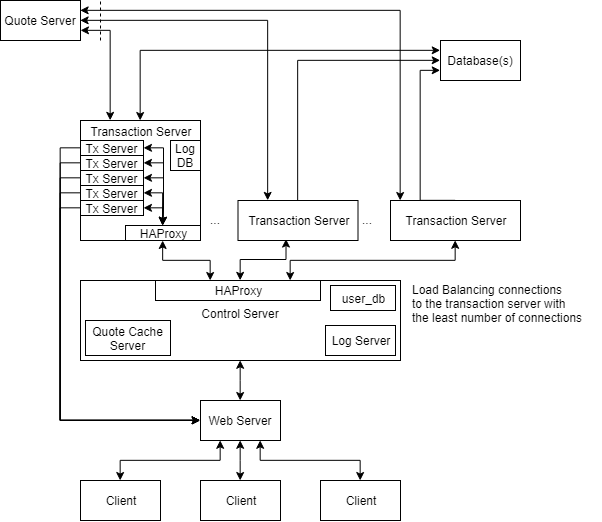

The diagram above was exported from draw.io. Its source (the exported page's mxGraphModel, read from the mxfile embedded in the PNG):
<mxGraphModel dx="1162" dy="596" grid="1" gridSize="10" guides="1" tooltips="1" connect="1" arrows="1" fold="1" page="1" pageScale="1" pageWidth="850" pageHeight="1100" math="0" shadow="0">
  <root>
    <mxCell id="0" />
    <mxCell id="1" parent="0" />
    <mxCell id="qgxFvZHDAuO-po6luZj4-105" style="edgeStyle=orthogonalEdgeStyle;rounded=0;orthogonalLoop=1;jettySize=auto;html=1;exitX=1;exitY=0.5;exitDx=0;exitDy=0;entryX=0.25;entryY=0;entryDx=0;entryDy=0;startArrow=classic;startFill=1;" edge="1" parent="1" source="qgxFvZHDAuO-po6luZj4-1" target="qgxFvZHDAuO-po6luZj4-44">
      <mxGeometry relative="1" as="geometry" />
    </mxCell>
    <mxCell id="qgxFvZHDAuO-po6luZj4-1" value="Quote Server" style="rounded=0;whiteSpace=wrap;html=1;" vertex="1" parent="1">
      <mxGeometry x="160" y="40" width="80" height="40" as="geometry" />
    </mxCell>
    <mxCell id="qgxFvZHDAuO-po6luZj4-13" style="edgeStyle=orthogonalEdgeStyle;rounded=0;orthogonalLoop=1;jettySize=auto;html=1;startArrow=classic;startFill=1;" edge="1" parent="1" source="qgxFvZHDAuO-po6luZj4-47" target="qgxFvZHDAuO-po6luZj4-42">
      <mxGeometry relative="1" as="geometry">
        <Array as="points">
          <mxPoint x="323" y="300" />
          <mxPoint x="370" y="300" />
        </Array>
      </mxGeometry>
    </mxCell>
    <mxCell id="qgxFvZHDAuO-po6luZj4-27" style="edgeStyle=orthogonalEdgeStyle;rounded=0;orthogonalLoop=1;jettySize=auto;html=1;exitX=0.25;exitY=0;exitDx=0;exitDy=0;startArrow=classic;startFill=1;" edge="1" parent="1" source="qgxFvZHDAuO-po6luZj4-2" target="qgxFvZHDAuO-po6luZj4-1">
      <mxGeometry relative="1" as="geometry">
        <Array as="points">
          <mxPoint x="270" y="70" />
        </Array>
      </mxGeometry>
    </mxCell>
    <mxCell id="qgxFvZHDAuO-po6luZj4-2" value="Transaction Server&lt;br&gt;&lt;br&gt;&lt;br&gt;&lt;br&gt;&lt;br&gt;&lt;br&gt;&lt;br&gt;&lt;br&gt;" style="rounded=0;whiteSpace=wrap;html=1;" vertex="1" parent="1">
      <mxGeometry x="240" y="160" width="120" height="120" as="geometry" />
    </mxCell>
    <mxCell id="qgxFvZHDAuO-po6luZj4-3" value="" style="endArrow=none;dashed=1;html=1;" edge="1" parent="1">
      <mxGeometry width="50" height="50" relative="1" as="geometry">
        <mxPoint x="260" y="80" as="sourcePoint" />
        <mxPoint x="260" y="40" as="targetPoint" />
      </mxGeometry>
    </mxCell>
    <mxCell id="qgxFvZHDAuO-po6luZj4-14" style="edgeStyle=orthogonalEdgeStyle;rounded=0;orthogonalLoop=1;jettySize=auto;html=1;exitX=0.538;exitY=0.911;exitDx=0;exitDy=0;entryX=0.5;entryY=0;entryDx=0;entryDy=0;startArrow=classic;startFill=1;exitPerimeter=0;" edge="1" parent="1" target="qgxFvZHDAuO-po6luZj4-6">
      <mxGeometry relative="1" as="geometry">
        <mxPoint x="445.5238095238094" y="278.57142857142856" as="sourcePoint" />
      </mxGeometry>
    </mxCell>
    <mxCell id="qgxFvZHDAuO-po6luZj4-17" style="edgeStyle=orthogonalEdgeStyle;rounded=0;orthogonalLoop=1;jettySize=auto;html=1;exitX=0.5;exitY=1;exitDx=0;exitDy=0;startArrow=classic;startFill=1;" edge="1" parent="1" source="qgxFvZHDAuO-po6luZj4-6" target="qgxFvZHDAuO-po6luZj4-16">
      <mxGeometry relative="1" as="geometry" />
    </mxCell>
    <mxCell id="qgxFvZHDAuO-po6luZj4-50" style="edgeStyle=orthogonalEdgeStyle;rounded=0;orthogonalLoop=1;jettySize=auto;html=1;entryX=0.5;entryY=1;entryDx=0;entryDy=0;startArrow=classic;startFill=1;" edge="1" parent="1" source="qgxFvZHDAuO-po6luZj4-42" target="qgxFvZHDAuO-po6luZj4-45">
      <mxGeometry relative="1" as="geometry">
        <Array as="points">
          <mxPoint x="450" y="300" />
          <mxPoint x="615" y="300" />
        </Array>
      </mxGeometry>
    </mxCell>
    <mxCell id="qgxFvZHDAuO-po6luZj4-6" value="Control Server&lt;br&gt;&lt;br&gt;" style="rounded=0;whiteSpace=wrap;html=1;" vertex="1" parent="1">
      <mxGeometry x="240" y="320" width="320" height="80" as="geometry" />
    </mxCell>
    <mxCell id="qgxFvZHDAuO-po6luZj4-7" value="Quote Cache Server" style="rounded=0;whiteSpace=wrap;html=1;" vertex="1" parent="1">
      <mxGeometry x="245" y="360" width="85" height="35" as="geometry" />
    </mxCell>
    <mxCell id="qgxFvZHDAuO-po6luZj4-21" style="edgeStyle=orthogonalEdgeStyle;rounded=0;orthogonalLoop=1;jettySize=auto;html=1;exitX=0.5;exitY=1;exitDx=0;exitDy=0;startArrow=classic;startFill=1;" edge="1" parent="1" source="qgxFvZHDAuO-po6luZj4-16" target="qgxFvZHDAuO-po6luZj4-19">
      <mxGeometry relative="1" as="geometry" />
    </mxCell>
    <mxCell id="qgxFvZHDAuO-po6luZj4-22" style="edgeStyle=orthogonalEdgeStyle;rounded=0;orthogonalLoop=1;jettySize=auto;html=1;exitX=0.25;exitY=1;exitDx=0;exitDy=0;startArrow=classic;startFill=1;" edge="1" parent="1" source="qgxFvZHDAuO-po6luZj4-16" target="qgxFvZHDAuO-po6luZj4-18">
      <mxGeometry relative="1" as="geometry" />
    </mxCell>
    <mxCell id="qgxFvZHDAuO-po6luZj4-23" style="edgeStyle=orthogonalEdgeStyle;rounded=0;orthogonalLoop=1;jettySize=auto;html=1;exitX=0.75;exitY=1;exitDx=0;exitDy=0;startArrow=classic;startFill=1;" edge="1" parent="1" source="qgxFvZHDAuO-po6luZj4-16" target="qgxFvZHDAuO-po6luZj4-20">
      <mxGeometry relative="1" as="geometry" />
    </mxCell>
    <mxCell id="qgxFvZHDAuO-po6luZj4-16" value="Web Server" style="rounded=0;whiteSpace=wrap;html=1;" vertex="1" parent="1">
      <mxGeometry x="360" y="440" width="80" height="40" as="geometry" />
    </mxCell>
    <mxCell id="qgxFvZHDAuO-po6luZj4-18" value="Client" style="rounded=0;whiteSpace=wrap;html=1;" vertex="1" parent="1">
      <mxGeometry x="240" y="520" width="80" height="40" as="geometry" />
    </mxCell>
    <mxCell id="qgxFvZHDAuO-po6luZj4-19" value="Client" style="rounded=0;whiteSpace=wrap;html=1;" vertex="1" parent="1">
      <mxGeometry x="360" y="520" width="80" height="40" as="geometry" />
    </mxCell>
    <mxCell id="qgxFvZHDAuO-po6luZj4-20" value="Client" style="rounded=0;whiteSpace=wrap;html=1;" vertex="1" parent="1">
      <mxGeometry x="480" y="520" width="80" height="40" as="geometry" />
    </mxCell>
    <mxCell id="qgxFvZHDAuO-po6luZj4-34" style="edgeStyle=orthogonalEdgeStyle;rounded=0;orthogonalLoop=1;jettySize=auto;html=1;exitX=0;exitY=0.25;exitDx=0;exitDy=0;startArrow=classic;startFill=1;" edge="1" parent="1" source="qgxFvZHDAuO-po6luZj4-31" target="qgxFvZHDAuO-po6luZj4-2">
      <mxGeometry relative="1" as="geometry">
        <Array as="points">
          <mxPoint x="300" y="90" />
        </Array>
      </mxGeometry>
    </mxCell>
    <mxCell id="qgxFvZHDAuO-po6luZj4-31" value="Database(s)" style="rounded=0;whiteSpace=wrap;html=1;" vertex="1" parent="1">
      <mxGeometry x="600" y="80" width="80" height="40" as="geometry" />
    </mxCell>
    <mxCell id="qgxFvZHDAuO-po6luZj4-35" value="Load Balancing connections&amp;nbsp;&lt;br&gt;to the transaction server with&lt;br&gt;the least number of connections&lt;br&gt;" style="text;html=1;resizable=0;points=[];autosize=1;align=left;verticalAlign=top;spacingTop=-4;" vertex="1" parent="1">
      <mxGeometry x="570" y="320" width="190" height="40" as="geometry" />
    </mxCell>
    <mxCell id="qgxFvZHDAuO-po6luZj4-36" value="..." style="text;html=1;resizable=0;points=[];autosize=1;align=left;verticalAlign=top;spacingTop=-4;" vertex="1" parent="1">
      <mxGeometry x="367.5" y="250" width="30" height="20" as="geometry" />
    </mxCell>
    <mxCell id="qgxFvZHDAuO-po6luZj4-40" value="Log Server" style="rounded=0;whiteSpace=wrap;html=1;" vertex="1" parent="1">
      <mxGeometry x="485" y="365" width="70" height="30" as="geometry" />
    </mxCell>
    <mxCell id="qgxFvZHDAuO-po6luZj4-41" value="user_db" style="rounded=0;whiteSpace=wrap;html=1;" vertex="1" parent="1">
      <mxGeometry x="490" y="325" width="65" height="25" as="geometry" />
    </mxCell>
    <mxCell id="qgxFvZHDAuO-po6luZj4-42" value="HAProxy" style="rounded=0;whiteSpace=wrap;html=1;" vertex="1" parent="1">
      <mxGeometry x="315" y="320" width="165" height="20" as="geometry" />
    </mxCell>
    <mxCell id="qgxFvZHDAuO-po6luZj4-102" style="edgeStyle=orthogonalEdgeStyle;rounded=0;orthogonalLoop=1;jettySize=auto;html=1;exitX=0.5;exitY=0;exitDx=0;exitDy=0;entryX=0;entryY=0.5;entryDx=0;entryDy=0;startArrow=none;startFill=0;" edge="1" parent="1" source="qgxFvZHDAuO-po6luZj4-44" target="qgxFvZHDAuO-po6luZj4-31">
      <mxGeometry relative="1" as="geometry" />
    </mxCell>
    <mxCell id="qgxFvZHDAuO-po6luZj4-44" value="Transaction Server&lt;br&gt;" style="rounded=0;whiteSpace=wrap;html=1;" vertex="1" parent="1">
      <mxGeometry x="397.5" y="240" width="120" height="40" as="geometry" />
    </mxCell>
    <mxCell id="qgxFvZHDAuO-po6luZj4-103" style="edgeStyle=orthogonalEdgeStyle;rounded=0;orthogonalLoop=1;jettySize=auto;html=1;exitX=0.5;exitY=0;exitDx=0;exitDy=0;entryX=0;entryY=0.75;entryDx=0;entryDy=0;startArrow=none;startFill=0;" edge="1" parent="1" source="qgxFvZHDAuO-po6luZj4-45" target="qgxFvZHDAuO-po6luZj4-31">
      <mxGeometry relative="1" as="geometry">
        <Array as="points">
          <mxPoint x="580" y="240" />
          <mxPoint x="580" y="110" />
        </Array>
      </mxGeometry>
    </mxCell>
    <mxCell id="qgxFvZHDAuO-po6luZj4-104" style="edgeStyle=orthogonalEdgeStyle;rounded=0;orthogonalLoop=1;jettySize=auto;html=1;entryX=1;entryY=0.25;entryDx=0;entryDy=0;startArrow=classic;startFill=1;" edge="1" parent="1" source="qgxFvZHDAuO-po6luZj4-45" target="qgxFvZHDAuO-po6luZj4-1">
      <mxGeometry relative="1" as="geometry">
        <Array as="points">
          <mxPoint x="560" y="50" />
        </Array>
      </mxGeometry>
    </mxCell>
    <mxCell id="qgxFvZHDAuO-po6luZj4-45" value="Transaction Server&lt;br&gt;" style="rounded=0;whiteSpace=wrap;html=1;" vertex="1" parent="1">
      <mxGeometry x="550" y="240" width="130" height="40" as="geometry" />
    </mxCell>
    <mxCell id="qgxFvZHDAuO-po6luZj4-46" value="..." style="text;html=1;resizable=0;points=[];autosize=1;align=left;verticalAlign=top;spacingTop=-4;" vertex="1" parent="1">
      <mxGeometry x="520" y="250" width="30" height="20" as="geometry" />
    </mxCell>
    <mxCell id="qgxFvZHDAuO-po6luZj4-47" value="HAProxy" style="rounded=0;whiteSpace=wrap;html=1;" vertex="1" parent="1">
      <mxGeometry x="285" y="265" width="75" height="15" as="geometry" />
    </mxCell>
    <mxCell id="qgxFvZHDAuO-po6luZj4-62" style="edgeStyle=orthogonalEdgeStyle;rounded=0;orthogonalLoop=1;jettySize=auto;html=1;exitX=1;exitY=0.5;exitDx=0;exitDy=0;entryX=0.5;entryY=0;entryDx=0;entryDy=0;startArrow=classic;startFill=1;" edge="1" parent="1" source="qgxFvZHDAuO-po6luZj4-52" target="qgxFvZHDAuO-po6luZj4-47">
      <mxGeometry relative="1" as="geometry">
        <Array as="points">
          <mxPoint x="323" y="187" />
          <mxPoint x="323" y="230" />
        </Array>
      </mxGeometry>
    </mxCell>
    <mxCell id="qgxFvZHDAuO-po6luZj4-100" style="edgeStyle=orthogonalEdgeStyle;rounded=0;orthogonalLoop=1;jettySize=auto;html=1;exitX=0;exitY=0.5;exitDx=0;exitDy=0;entryX=0;entryY=0.5;entryDx=0;entryDy=0;startArrow=none;startFill=0;" edge="1" parent="1" source="qgxFvZHDAuO-po6luZj4-52" target="qgxFvZHDAuO-po6luZj4-16">
      <mxGeometry relative="1" as="geometry" />
    </mxCell>
    <mxCell id="qgxFvZHDAuO-po6luZj4-52" value="Tx Server" style="rounded=0;whiteSpace=wrap;html=1;" vertex="1" parent="1">
      <mxGeometry x="240" y="180" width="63" height="15" as="geometry" />
    </mxCell>
    <mxCell id="qgxFvZHDAuO-po6luZj4-63" style="edgeStyle=orthogonalEdgeStyle;rounded=0;orthogonalLoop=1;jettySize=auto;html=1;exitX=1;exitY=0.5;exitDx=0;exitDy=0;entryX=0.5;entryY=0;entryDx=0;entryDy=0;startArrow=classic;startFill=1;" edge="1" parent="1" source="qgxFvZHDAuO-po6luZj4-53" target="qgxFvZHDAuO-po6luZj4-47">
      <mxGeometry relative="1" as="geometry">
        <Array as="points">
          <mxPoint x="323" y="203" />
          <mxPoint x="323" y="238" />
        </Array>
      </mxGeometry>
    </mxCell>
    <mxCell id="qgxFvZHDAuO-po6luZj4-99" style="edgeStyle=orthogonalEdgeStyle;rounded=0;orthogonalLoop=1;jettySize=auto;html=1;exitX=0;exitY=0.5;exitDx=0;exitDy=0;entryX=0;entryY=0.5;entryDx=0;entryDy=0;startArrow=none;startFill=0;" edge="1" parent="1" source="qgxFvZHDAuO-po6luZj4-53" target="qgxFvZHDAuO-po6luZj4-16">
      <mxGeometry relative="1" as="geometry" />
    </mxCell>
    <mxCell id="qgxFvZHDAuO-po6luZj4-53" value="Tx Server" style="rounded=0;whiteSpace=wrap;html=1;" vertex="1" parent="1">
      <mxGeometry x="240" y="195" width="63" height="15" as="geometry" />
    </mxCell>
    <mxCell id="qgxFvZHDAuO-po6luZj4-61" style="edgeStyle=orthogonalEdgeStyle;rounded=0;orthogonalLoop=1;jettySize=auto;html=1;exitX=1;exitY=0.5;exitDx=0;exitDy=0;entryX=0.5;entryY=0;entryDx=0;entryDy=0;startArrow=classic;startFill=1;" edge="1" parent="1" source="qgxFvZHDAuO-po6luZj4-54" target="qgxFvZHDAuO-po6luZj4-47">
      <mxGeometry relative="1" as="geometry">
        <Array as="points">
          <mxPoint x="323" y="217" />
          <mxPoint x="323" y="245" />
        </Array>
      </mxGeometry>
    </mxCell>
    <mxCell id="qgxFvZHDAuO-po6luZj4-97" style="edgeStyle=orthogonalEdgeStyle;rounded=0;orthogonalLoop=1;jettySize=auto;html=1;exitX=0;exitY=0.5;exitDx=0;exitDy=0;entryX=0;entryY=0.5;entryDx=0;entryDy=0;startArrow=none;startFill=0;" edge="1" parent="1" source="qgxFvZHDAuO-po6luZj4-54" target="qgxFvZHDAuO-po6luZj4-16">
      <mxGeometry relative="1" as="geometry" />
    </mxCell>
    <mxCell id="qgxFvZHDAuO-po6luZj4-54" value="Tx Server" style="rounded=0;whiteSpace=wrap;html=1;" vertex="1" parent="1">
      <mxGeometry x="240" y="210" width="63" height="15" as="geometry" />
    </mxCell>
    <mxCell id="qgxFvZHDAuO-po6luZj4-74" style="edgeStyle=orthogonalEdgeStyle;rounded=0;orthogonalLoop=1;jettySize=auto;html=1;exitX=1;exitY=0.5;exitDx=0;exitDy=0;entryX=0.5;entryY=0;entryDx=0;entryDy=0;startArrow=classic;startFill=1;" edge="1" parent="1" source="qgxFvZHDAuO-po6luZj4-56" target="qgxFvZHDAuO-po6luZj4-47">
      <mxGeometry relative="1" as="geometry" />
    </mxCell>
    <mxCell id="qgxFvZHDAuO-po6luZj4-95" style="edgeStyle=orthogonalEdgeStyle;rounded=0;orthogonalLoop=1;jettySize=auto;html=1;exitX=0;exitY=0.5;exitDx=0;exitDy=0;entryX=0;entryY=0.5;entryDx=0;entryDy=0;startArrow=none;startFill=0;" edge="1" parent="1" source="qgxFvZHDAuO-po6luZj4-56" target="qgxFvZHDAuO-po6luZj4-16">
      <mxGeometry relative="1" as="geometry" />
    </mxCell>
    <mxCell id="qgxFvZHDAuO-po6luZj4-56" value="Tx Server" style="rounded=0;whiteSpace=wrap;html=1;" vertex="1" parent="1">
      <mxGeometry x="240" y="225" width="63" height="15" as="geometry" />
    </mxCell>
    <mxCell id="qgxFvZHDAuO-po6luZj4-59" style="edgeStyle=orthogonalEdgeStyle;rounded=0;orthogonalLoop=1;jettySize=auto;html=1;exitX=1;exitY=0.5;exitDx=0;exitDy=0;entryX=0.5;entryY=0;entryDx=0;entryDy=0;startArrow=classic;startFill=1;" edge="1" parent="1" source="qgxFvZHDAuO-po6luZj4-57" target="qgxFvZHDAuO-po6luZj4-47">
      <mxGeometry relative="1" as="geometry" />
    </mxCell>
    <mxCell id="qgxFvZHDAuO-po6luZj4-94" style="edgeStyle=orthogonalEdgeStyle;rounded=0;orthogonalLoop=1;jettySize=auto;html=1;exitX=0;exitY=0.5;exitDx=0;exitDy=0;entryX=0;entryY=0.5;entryDx=0;entryDy=0;startArrow=none;startFill=0;" edge="1" parent="1" source="qgxFvZHDAuO-po6luZj4-57" target="qgxFvZHDAuO-po6luZj4-16">
      <mxGeometry relative="1" as="geometry" />
    </mxCell>
    <mxCell id="qgxFvZHDAuO-po6luZj4-57" value="Tx Server" style="rounded=0;whiteSpace=wrap;html=1;" vertex="1" parent="1">
      <mxGeometry x="240" y="240" width="63" height="15" as="geometry" />
    </mxCell>
    <mxCell id="qgxFvZHDAuO-po6luZj4-67" value="Log DB" style="rounded=0;whiteSpace=wrap;html=1;" vertex="1" parent="1">
      <mxGeometry x="330" y="180" width="30" height="30" as="geometry" />
    </mxCell>
  </root>
</mxGraphModel>